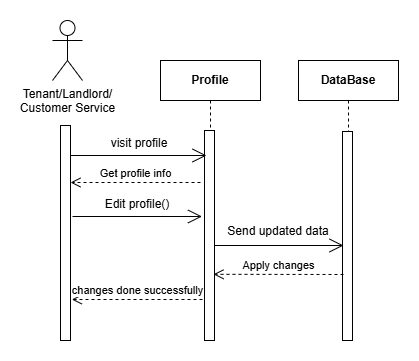

The diagram above was exported from draw.io. Its source (the exported page's mxGraphModel, read from the mxfile embedded in the PNG):
<mxGraphModel dx="1290" dy="541" grid="1" gridSize="10" guides="1" tooltips="1" connect="1" arrows="1" fold="1" page="1" pageScale="1" pageWidth="827" pageHeight="1169" math="0" shadow="0">
  <root>
    <mxCell id="0" />
    <mxCell id="1" parent="0" />
    <mxCell id="fGAd24QfXP4YuCh-yT5N-1" value="Tenant/Landlord&lt;span style=&quot;background-color: transparent; color: light-dark(rgb(0, 0, 0), rgb(255, 255, 255));&quot;&gt;/&lt;/span&gt;&lt;div&gt;&lt;span style=&quot;background-color: transparent; color: light-dark(rgb(0, 0, 0), rgb(255, 255, 255));&quot;&gt;Customer Service&lt;/span&gt;&lt;/div&gt;" style="shape=umlActor;verticalLabelPosition=bottom;verticalAlign=top;html=1;outlineConnect=0;" parent="1" vertex="1">
      <mxGeometry x="70" y="40" width="30" height="60" as="geometry" />
    </mxCell>
    <mxCell id="fGAd24QfXP4YuCh-yT5N-2" value="" style="html=1;points=[[0,0,0,0,5],[0,1,0,0,-5],[1,0,0,0,5],[1,1,0,0,-5]];perimeter=orthogonalPerimeter;outlineConnect=0;targetShapes=umlLifeline;portConstraint=eastwest;newEdgeStyle={&quot;curved&quot;:0,&quot;rounded&quot;:0};" parent="1" vertex="1">
      <mxGeometry x="78" y="145" width="10" height="215" as="geometry" />
    </mxCell>
    <mxCell id="fGAd24QfXP4YuCh-yT5N-3" value="Profile" style="shape=umlLifeline;perimeter=lifelinePerimeter;whiteSpace=wrap;html=1;container=1;dropTarget=0;collapsible=0;recursiveResize=0;outlineConnect=0;portConstraint=eastwest;newEdgeStyle={&quot;curved&quot;:0,&quot;rounded&quot;:0};fontStyle=1" parent="1" vertex="1">
      <mxGeometry x="178" y="80" width="100" height="260" as="geometry" />
    </mxCell>
    <mxCell id="fGAd24QfXP4YuCh-yT5N-4" value="" style="html=1;points=[[0,0,0,0,5],[0,1,0,0,-5],[1,0,0,0,5],[1,1,0,0,-5]];perimeter=orthogonalPerimeter;outlineConnect=0;targetShapes=umlLifeline;portConstraint=eastwest;newEdgeStyle={&quot;curved&quot;:0,&quot;rounded&quot;:0};" parent="fGAd24QfXP4YuCh-yT5N-3" vertex="1">
      <mxGeometry x="44" y="70" width="10" height="210" as="geometry" />
    </mxCell>
    <mxCell id="fGAd24QfXP4YuCh-yT5N-5" value="visit profile" style="text;html=1;align=center;verticalAlign=middle;whiteSpace=wrap;rounded=0;" parent="1" vertex="1">
      <mxGeometry x="100" y="148" width="114" height="30" as="geometry" />
    </mxCell>
    <mxCell id="fGAd24QfXP4YuCh-yT5N-6" value="Get profile info" style="html=1;verticalAlign=bottom;endArrow=open;dashed=1;endSize=8;curved=0;rounded=0;" parent="1" edge="1">
      <mxGeometry relative="1" as="geometry">
        <mxPoint x="218" y="202" as="sourcePoint" />
        <mxPoint x="88" y="202" as="targetPoint" />
      </mxGeometry>
    </mxCell>
    <mxCell id="fGAd24QfXP4YuCh-yT5N-7" value="" style="endArrow=open;endFill=1;endSize=12;html=1;rounded=0;" parent="1" edge="1">
      <mxGeometry width="160" relative="1" as="geometry">
        <mxPoint x="88" y="175" as="sourcePoint" />
        <mxPoint x="224" y="175" as="targetPoint" />
      </mxGeometry>
    </mxCell>
    <mxCell id="fGAd24QfXP4YuCh-yT5N-8" value="DataBase" style="shape=umlLifeline;perimeter=lifelinePerimeter;whiteSpace=wrap;html=1;container=1;dropTarget=0;collapsible=0;recursiveResize=0;outlineConnect=0;portConstraint=eastwest;newEdgeStyle={&quot;curved&quot;:0,&quot;rounded&quot;:0};fontStyle=1" parent="1" vertex="1">
      <mxGeometry x="316" y="80" width="100" height="260" as="geometry" />
    </mxCell>
    <mxCell id="fGAd24QfXP4YuCh-yT5N-9" value="" style="html=1;points=[[0,0,0,0,5],[0,1,0,0,-5],[1,0,0,0,5],[1,1,0,0,-5]];perimeter=orthogonalPerimeter;outlineConnect=0;targetShapes=umlLifeline;portConstraint=eastwest;newEdgeStyle={&quot;curved&quot;:0,&quot;rounded&quot;:0};" parent="1" vertex="1">
      <mxGeometry x="360" y="151" width="10" height="209" as="geometry" />
    </mxCell>
    <mxCell id="fGAd24QfXP4YuCh-yT5N-12" value="" style="endArrow=open;endFill=1;endSize=12;html=1;rounded=0;" parent="1" edge="1">
      <mxGeometry width="160" relative="1" as="geometry">
        <mxPoint x="90" y="236" as="sourcePoint" />
        <mxPoint x="219.5" y="236" as="targetPoint" />
      </mxGeometry>
    </mxCell>
    <mxCell id="fGAd24QfXP4YuCh-yT5N-22" value="Apply changes" style="html=1;verticalAlign=bottom;endArrow=open;dashed=1;endSize=8;curved=0;rounded=0;entryX=0.8;entryY=0.439;entryDx=0;entryDy=0;entryPerimeter=0;" parent="1" edge="1">
      <mxGeometry relative="1" as="geometry">
        <mxPoint x="361" y="294" as="sourcePoint" />
        <mxPoint x="231" y="293.81999999999994" as="targetPoint" />
      </mxGeometry>
    </mxCell>
    <mxCell id="fGAd24QfXP4YuCh-yT5N-24" value="changes done successfully" style="html=1;verticalAlign=bottom;endArrow=open;dashed=1;endSize=8;curved=0;rounded=0;" parent="1" edge="1">
      <mxGeometry relative="1" as="geometry">
        <mxPoint x="220" y="319" as="sourcePoint" />
        <mxPoint x="89.32" y="319" as="targetPoint" />
      </mxGeometry>
    </mxCell>
    <mxCell id="SS6LC8NF57IJtRigkpfO-1" value="Edit profile()" style="text;html=1;align=center;verticalAlign=middle;whiteSpace=wrap;rounded=0;" parent="1" vertex="1">
      <mxGeometry x="98" y="213" width="114" height="21" as="geometry" />
    </mxCell>
    <mxCell id="SS6LC8NF57IJtRigkpfO-2" value="" style="endArrow=open;endFill=1;endSize=12;html=1;rounded=0;" parent="1" edge="1">
      <mxGeometry width="160" relative="1" as="geometry">
        <mxPoint x="231.5" y="265" as="sourcePoint" />
        <mxPoint x="361" y="265" as="targetPoint" />
      </mxGeometry>
    </mxCell>
    <mxCell id="SS6LC8NF57IJtRigkpfO-3" value="Send updated data" style="text;html=1;align=center;verticalAlign=middle;whiteSpace=wrap;rounded=0;" parent="1" vertex="1">
      <mxGeometry x="238.5" y="241" width="114" height="19" as="geometry" />
    </mxCell>
  </root>
</mxGraphModel>